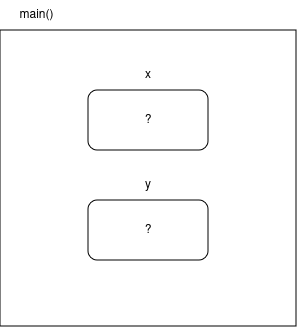

The diagram above was exported from draw.io. Its source (the exported page's mxGraphModel, read from the mxfile embedded in the PNG):
<mxGraphModel dx="1364" dy="795" grid="1" gridSize="10" guides="1" tooltips="1" connect="1" arrows="1" fold="1" page="1" pageScale="1" pageWidth="827" pageHeight="1169" math="0" shadow="0">
  <root>
    <mxCell id="0" />
    <mxCell id="1" parent="0" />
    <mxCell id="-ICo0GWUgO3AaRTY43pM-36" value="" style="whiteSpace=wrap;html=1;aspect=fixed;fillColor=none;" vertex="1" parent="1">
      <mxGeometry x="54" y="180" width="296" height="296" as="geometry" />
    </mxCell>
    <mxCell id="-ICo0GWUgO3AaRTY43pM-3" value="?" style="rounded=1;whiteSpace=wrap;html=1;" vertex="1" parent="1">
      <mxGeometry x="142" y="240" width="120" height="60" as="geometry" />
    </mxCell>
    <mxCell id="-ICo0GWUgO3AaRTY43pM-4" value="?" style="rounded=1;whiteSpace=wrap;html=1;" vertex="1" parent="1">
      <mxGeometry x="142" y="350" width="120" height="60" as="geometry" />
    </mxCell>
    <mxCell id="-ICo0GWUgO3AaRTY43pM-7" value="x" style="text;html=1;strokeColor=none;fillColor=none;align=center;verticalAlign=middle;whiteSpace=wrap;rounded=0;" vertex="1" parent="1">
      <mxGeometry x="172" y="210" width="60" height="30" as="geometry" />
    </mxCell>
    <mxCell id="-ICo0GWUgO3AaRTY43pM-8" value="y" style="text;html=1;strokeColor=none;fillColor=none;align=center;verticalAlign=middle;whiteSpace=wrap;rounded=0;" vertex="1" parent="1">
      <mxGeometry x="172" y="320" width="60" height="30" as="geometry" />
    </mxCell>
    <mxCell id="-ICo0GWUgO3AaRTY43pM-37" value="main()" style="text;html=1;align=center;verticalAlign=middle;resizable=0;points=[];autosize=1;strokeColor=none;fillColor=none;" vertex="1" parent="1">
      <mxGeometry x="60" y="150" width="60" height="30" as="geometry" />
    </mxCell>
  </root>
</mxGraphModel>